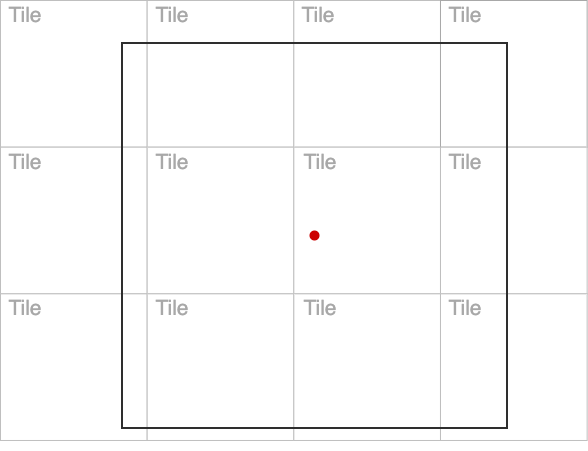

The diagram above was exported from draw.io. Its source (the exported page's mxGraphModel, read from the mxfile embedded in the PNG):
<mxGraphModel dx="1047" dy="626" grid="1" gridSize="10" guides="1" tooltips="1" connect="1" arrows="1" fold="1" page="1" pageScale="1" pageWidth="850" pageHeight="1100" background="none" math="0" shadow="0">
  <root>
    <mxCell id="0" />
    <mxCell id="1" parent="0" />
    <mxCell id="C-cebqtOZkb-ItnkD3na-14" value="" style="group;" vertex="1" connectable="0" parent="1">
      <mxGeometry x="80" y="80" width="586.66" height="450" as="geometry" />
    </mxCell>
    <mxCell id="C-cebqtOZkb-ItnkD3na-1" value="" style="whiteSpace=wrap;html=1;aspect=fixed;strokeColor=#BFBFBF;" vertex="1" parent="C-cebqtOZkb-ItnkD3na-14">
      <mxGeometry width="146.665" height="146.665" as="geometry" />
    </mxCell>
    <mxCell id="C-cebqtOZkb-ItnkD3na-2" value="" style="whiteSpace=wrap;html=1;aspect=fixed;strokeColor=#BFBFBF;" vertex="1" parent="C-cebqtOZkb-ItnkD3na-14">
      <mxGeometry y="146.66666666666669" width="146.665" height="146.665" as="geometry" />
    </mxCell>
    <mxCell id="C-cebqtOZkb-ItnkD3na-3" value="" style="whiteSpace=wrap;html=1;aspect=fixed;strokeColor=#BFBFBF;" vertex="1" parent="C-cebqtOZkb-ItnkD3na-14">
      <mxGeometry y="293.33333333333337" width="146.665" height="146.665" as="geometry" />
    </mxCell>
    <mxCell id="C-cebqtOZkb-ItnkD3na-4" value="" style="whiteSpace=wrap;html=1;aspect=fixed;strokeColor=#BFBFBF;" vertex="1" parent="C-cebqtOZkb-ItnkD3na-14">
      <mxGeometry x="146.665" width="146.665" height="146.665" as="geometry" />
    </mxCell>
    <mxCell id="C-cebqtOZkb-ItnkD3na-5" value="" style="whiteSpace=wrap;html=1;aspect=fixed;strokeColor=#BFBFBF;" vertex="1" parent="C-cebqtOZkb-ItnkD3na-14">
      <mxGeometry x="146.665" y="146.66666666666669" width="146.665" height="146.665" as="geometry" />
    </mxCell>
    <mxCell id="C-cebqtOZkb-ItnkD3na-6" value="" style="whiteSpace=wrap;html=1;aspect=fixed;strokeColor=#BFBFBF;" vertex="1" parent="C-cebqtOZkb-ItnkD3na-14">
      <mxGeometry x="146.665" y="293.33333333333337" width="146.665" height="146.665" as="geometry" />
    </mxCell>
    <mxCell id="C-cebqtOZkb-ItnkD3na-7" value="" style="whiteSpace=wrap;html=1;aspect=fixed;strokeColor=#BFBFBF;" vertex="1" parent="C-cebqtOZkb-ItnkD3na-14">
      <mxGeometry x="293.33" width="146.665" height="146.665" as="geometry" />
    </mxCell>
    <mxCell id="C-cebqtOZkb-ItnkD3na-8" value="" style="whiteSpace=wrap;html=1;aspect=fixed;strokeColor=#BFBFBF;" vertex="1" parent="C-cebqtOZkb-ItnkD3na-14">
      <mxGeometry x="293.33" y="146.66666666666669" width="146.665" height="146.665" as="geometry" />
    </mxCell>
    <mxCell id="C-cebqtOZkb-ItnkD3na-9" value="" style="whiteSpace=wrap;html=1;aspect=fixed;strokeColor=#BFBFBF;" vertex="1" parent="C-cebqtOZkb-ItnkD3na-14">
      <mxGeometry x="293.33" y="293.33333333333337" width="146.665" height="146.665" as="geometry" />
    </mxCell>
    <mxCell id="C-cebqtOZkb-ItnkD3na-10" value="" style="whiteSpace=wrap;html=1;aspect=fixed;strokeColor=#A8A8A8;" vertex="1" parent="C-cebqtOZkb-ItnkD3na-14">
      <mxGeometry x="439.995" width="146.665" height="146.665" as="geometry" />
    </mxCell>
    <mxCell id="C-cebqtOZkb-ItnkD3na-11" value="" style="whiteSpace=wrap;html=1;aspect=fixed;strokeColor=#BFBFBF;" vertex="1" parent="C-cebqtOZkb-ItnkD3na-14">
      <mxGeometry x="439.995" y="146.66666666666669" width="146.665" height="146.665" as="geometry" />
    </mxCell>
    <mxCell id="C-cebqtOZkb-ItnkD3na-12" value="" style="whiteSpace=wrap;html=1;aspect=fixed;strokeColor=#BFBFBF;" vertex="1" parent="C-cebqtOZkb-ItnkD3na-14">
      <mxGeometry x="439.995" y="293.33333333333337" width="146.665" height="146.665" as="geometry" />
    </mxCell>
    <mxCell id="C-cebqtOZkb-ItnkD3na-13" value="" style="ellipse;whiteSpace=wrap;html=1;aspect=fixed;fillColor=#CC0000;strokeColor=none;" vertex="1" parent="C-cebqtOZkb-ItnkD3na-14">
      <mxGeometry x="309" y="230" width="10" height="10" as="geometry" />
    </mxCell>
    <mxCell id="C-cebqtOZkb-ItnkD3na-18" value="" style="whiteSpace=wrap;html=1;aspect=fixed;strokeWidth=2;fillColor=none;strokeColor=#2E2E2E;" vertex="1" parent="C-cebqtOZkb-ItnkD3na-14">
      <mxGeometry x="121.5" y="42.5" width="385" height="385" as="geometry" />
    </mxCell>
    <mxCell id="C-cebqtOZkb-ItnkD3na-40" value="Tile" style="text;html=1;strokeColor=none;fillColor=none;align=center;verticalAlign=middle;whiteSpace=wrap;rounded=0;fontSize=21;fontColor=#A8A8A8;" vertex="1" parent="C-cebqtOZkb-ItnkD3na-14">
      <mxGeometry width="50" height="30" as="geometry" />
    </mxCell>
    <mxCell id="C-cebqtOZkb-ItnkD3na-41" value="Tile" style="text;html=1;strokeColor=none;fillColor=none;align=center;verticalAlign=middle;whiteSpace=wrap;rounded=0;fontSize=21;fontColor=#A8A8A8;" vertex="1" parent="C-cebqtOZkb-ItnkD3na-14">
      <mxGeometry y="146.67" width="50" height="30" as="geometry" />
    </mxCell>
    <mxCell id="C-cebqtOZkb-ItnkD3na-42" value="Tile" style="text;html=1;strokeColor=none;fillColor=none;align=center;verticalAlign=middle;whiteSpace=wrap;rounded=0;fontSize=21;fontColor=#A8A8A8;" vertex="1" parent="C-cebqtOZkb-ItnkD3na-14">
      <mxGeometry y="293.33" width="50" height="30" as="geometry" />
    </mxCell>
    <mxCell id="C-cebqtOZkb-ItnkD3na-43" value="Tile" style="text;html=1;strokeColor=none;fillColor=none;align=center;verticalAlign=middle;whiteSpace=wrap;rounded=0;fontSize=21;fontColor=#A8A8A8;" vertex="1" parent="C-cebqtOZkb-ItnkD3na-14">
      <mxGeometry x="146.66" width="50" height="30" as="geometry" />
    </mxCell>
    <mxCell id="C-cebqtOZkb-ItnkD3na-44" value="Tile" style="text;html=1;strokeColor=none;fillColor=none;align=center;verticalAlign=middle;whiteSpace=wrap;rounded=0;fontSize=21;fontColor=#A8A8A8;" vertex="1" parent="C-cebqtOZkb-ItnkD3na-14">
      <mxGeometry x="146.66" y="146.67000000000002" width="50" height="30" as="geometry" />
    </mxCell>
    <mxCell id="C-cebqtOZkb-ItnkD3na-45" value="Tile" style="text;html=1;strokeColor=none;fillColor=none;align=center;verticalAlign=middle;whiteSpace=wrap;rounded=0;fontSize=21;fontColor=#A8A8A8;" vertex="1" parent="C-cebqtOZkb-ItnkD3na-14">
      <mxGeometry x="146.66" y="293.33000000000004" width="50" height="30" as="geometry" />
    </mxCell>
    <mxCell id="C-cebqtOZkb-ItnkD3na-46" value="Tile" style="text;html=1;strokeColor=none;fillColor=none;align=center;verticalAlign=middle;whiteSpace=wrap;rounded=0;fontSize=21;fontColor=#A8A8A8;" vertex="1" parent="C-cebqtOZkb-ItnkD3na-14">
      <mxGeometry x="293.33000000000004" width="50" height="30" as="geometry" />
    </mxCell>
    <mxCell id="C-cebqtOZkb-ItnkD3na-47" value="Tile" style="text;html=1;strokeColor=none;fillColor=none;align=center;verticalAlign=middle;whiteSpace=wrap;rounded=0;fontSize=21;fontColor=#A8A8A8;" vertex="1" parent="C-cebqtOZkb-ItnkD3na-14">
      <mxGeometry x="295" y="146.67000000000002" width="50" height="30" as="geometry" />
    </mxCell>
    <mxCell id="C-cebqtOZkb-ItnkD3na-48" value="Tile" style="text;html=1;strokeColor=none;fillColor=none;align=center;verticalAlign=middle;whiteSpace=wrap;rounded=0;fontSize=21;fontColor=#A8A8A8;" vertex="1" parent="C-cebqtOZkb-ItnkD3na-14">
      <mxGeometry x="295" y="293.33000000000004" width="50" height="30" as="geometry" />
    </mxCell>
    <mxCell id="C-cebqtOZkb-ItnkD3na-49" value="Tile" style="text;html=1;strokeColor=none;fillColor=none;align=center;verticalAlign=middle;whiteSpace=wrap;rounded=0;fontSize=21;fontColor=#A8A8A8;" vertex="1" parent="C-cebqtOZkb-ItnkD3na-14">
      <mxGeometry x="439.99" width="50" height="30" as="geometry" />
    </mxCell>
    <mxCell id="C-cebqtOZkb-ItnkD3na-50" value="Tile" style="text;html=1;strokeColor=none;fillColor=none;align=center;verticalAlign=middle;whiteSpace=wrap;rounded=0;fontSize=21;fontColor=#A8A8A8;" vertex="1" parent="C-cebqtOZkb-ItnkD3na-14">
      <mxGeometry x="439.99" y="146.66" width="50" height="30" as="geometry" />
    </mxCell>
    <mxCell id="C-cebqtOZkb-ItnkD3na-51" value="Tile" style="text;html=1;strokeColor=none;fillColor=none;align=center;verticalAlign=middle;whiteSpace=wrap;rounded=0;fontSize=21;fontColor=#A8A8A8;" vertex="1" parent="C-cebqtOZkb-ItnkD3na-14">
      <mxGeometry x="439.99" y="293.33000000000004" width="50" height="30" as="geometry" />
    </mxCell>
  </root>
</mxGraphModel>